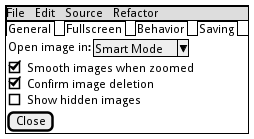

The diagram above was rendered by PlantUML. Its source (embedded in the PNG):
@startsalt
{+
{* File | Edit | Source | Refactor }
{/ General | Fullscreen | Behavior | Saving }
{
{ Open image in: | ^Smart Mode^ }
[X] Smooth images when zoomed
[X] Confirm image deletion
[ ] Show hidden images
}
[Close]
}
@endsalt